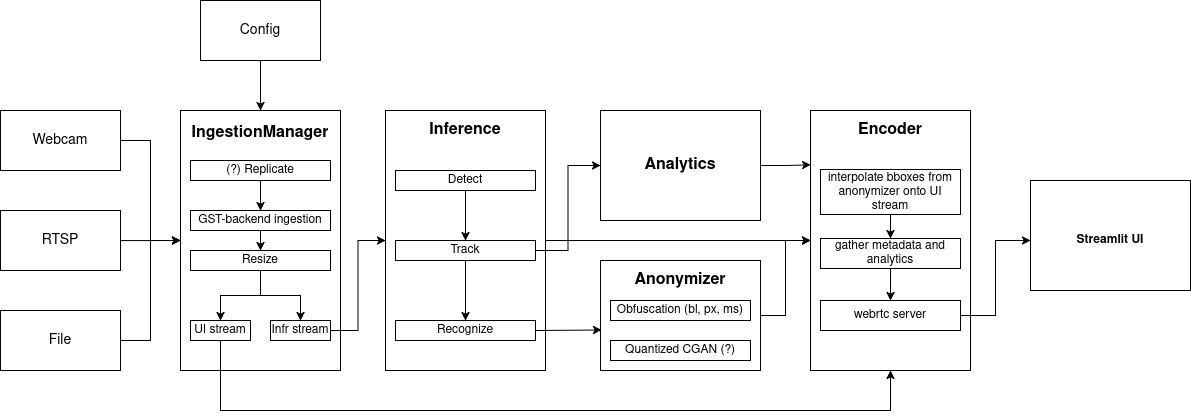

The diagram above was exported from draw.io. Its source (the exported page's mxGraphModel, read from the mxfile embedded in the PNG):
<mxGraphModel dx="1627" dy="1078" grid="1" gridSize="10" guides="1" tooltips="1" connect="1" arrows="1" fold="1" page="1" pageScale="1" pageWidth="850" pageHeight="1100" math="0" shadow="0">
  <root>
    <mxCell id="0" />
    <mxCell id="1" parent="0" />
    <mxCell id="DqObvaTbxTJ9CjU3L5xO-6" edge="1" parent="1" source="DqObvaTbxTJ9CjU3L5xO-2" style="edgeStyle=orthogonalEdgeStyle;rounded=0;orthogonalLoop=1;jettySize=auto;html=1;exitX=1;exitY=0.5;exitDx=0;exitDy=0;entryX=0;entryY=0.5;entryDx=0;entryDy=0;" target="DqObvaTbxTJ9CjU3L5xO-5">
      <mxGeometry relative="1" as="geometry" />
    </mxCell>
    <mxCell id="DqObvaTbxTJ9CjU3L5xO-2" parent="1" style="rounded=0;whiteSpace=wrap;html=1;fontSize=14;" value="Webcam" vertex="1">
      <mxGeometry height="60" width="120" x="40" y="480" as="geometry" />
    </mxCell>
    <mxCell id="DqObvaTbxTJ9CjU3L5xO-7" edge="1" parent="1" source="DqObvaTbxTJ9CjU3L5xO-3" style="edgeStyle=orthogonalEdgeStyle;rounded=0;orthogonalLoop=1;jettySize=auto;html=1;exitX=1;exitY=0.5;exitDx=0;exitDy=0;">
      <mxGeometry relative="1" as="geometry">
        <mxPoint x="220.0000000000001" y="609.8888888888889" as="targetPoint" />
      </mxGeometry>
    </mxCell>
    <mxCell id="DqObvaTbxTJ9CjU3L5xO-3" parent="1" style="rounded=0;whiteSpace=wrap;html=1;fontSize=14;" value="RTSP" vertex="1">
      <mxGeometry height="60" width="120" x="40" y="580" as="geometry" />
    </mxCell>
    <mxCell id="DqObvaTbxTJ9CjU3L5xO-8" edge="1" parent="1" source="DqObvaTbxTJ9CjU3L5xO-4" style="edgeStyle=orthogonalEdgeStyle;rounded=0;orthogonalLoop=1;jettySize=auto;html=1;exitX=1;exitY=0.5;exitDx=0;exitDy=0;">
      <mxGeometry relative="1" as="geometry">
        <Array as="points">
          <mxPoint x="190" y="710" />
          <mxPoint x="190" y="610" />
        </Array>
        <mxPoint x="220.0000000000001" y="610" as="targetPoint" />
      </mxGeometry>
    </mxCell>
    <mxCell id="DqObvaTbxTJ9CjU3L5xO-4" parent="1" style="rounded=0;whiteSpace=wrap;html=1;fontSize=14;" value="File" vertex="1">
      <mxGeometry height="60" width="120" x="40" y="680" as="geometry" />
    </mxCell>
    <mxCell id="DqObvaTbxTJ9CjU3L5xO-5" parent="1" style="rounded=0;whiteSpace=wrap;html=1;" value="" vertex="1">
      <mxGeometry height="260" width="160" x="220" y="480" as="geometry" />
    </mxCell>
    <mxCell id="DqObvaTbxTJ9CjU3L5xO-9" parent="1" style="text;html=1;whiteSpace=wrap;overflow=hidden;rounded=0;align=center;" value="&lt;h1 style=&quot;margin-top: 0px;&quot;&gt;&lt;font style=&quot;font-size: 16px;&quot;&gt;IngestionManager&lt;/font&gt;&lt;/h1&gt;&lt;p&gt;&lt;br&gt;&lt;/p&gt;" vertex="1">
      <mxGeometry height="40" width="160" x="220" y="480" as="geometry" />
    </mxCell>
    <mxCell id="DqObvaTbxTJ9CjU3L5xO-11" edge="1" parent="1" source="DqObvaTbxTJ9CjU3L5xO-10" style="edgeStyle=orthogonalEdgeStyle;rounded=0;orthogonalLoop=1;jettySize=auto;html=1;exitX=0.5;exitY=1;exitDx=0;exitDy=0;entryX=0.5;entryY=0;entryDx=0;entryDy=0;" target="DqObvaTbxTJ9CjU3L5xO-9">
      <mxGeometry relative="1" as="geometry" />
    </mxCell>
    <mxCell id="DqObvaTbxTJ9CjU3L5xO-10" parent="1" style="rounded=0;whiteSpace=wrap;html=1;" value="&lt;font style=&quot;font-size: 14px;&quot;&gt;Config&lt;/font&gt;" vertex="1">
      <mxGeometry height="60" width="120" x="240" y="370" as="geometry" />
    </mxCell>
    <mxCell id="DqObvaTbxTJ9CjU3L5xO-31" edge="1" parent="1" source="DqObvaTbxTJ9CjU3L5xO-12" style="edgeStyle=orthogonalEdgeStyle;rounded=0;orthogonalLoop=1;jettySize=auto;html=1;exitX=0.5;exitY=1;exitDx=0;exitDy=0;" target="DqObvaTbxTJ9CjU3L5xO-14">
      <mxGeometry relative="1" as="geometry" />
    </mxCell>
    <mxCell id="DqObvaTbxTJ9CjU3L5xO-12" parent="1" style="rounded=0;whiteSpace=wrap;html=1;flipV=0;flipH=1;" value="GST-backend ingestion" vertex="1">
      <mxGeometry height="20" width="140" x="230" y="580" as="geometry" />
    </mxCell>
    <mxCell id="DqObvaTbxTJ9CjU3L5xO-30" edge="1" parent="1" source="DqObvaTbxTJ9CjU3L5xO-13" style="edgeStyle=orthogonalEdgeStyle;rounded=0;orthogonalLoop=1;jettySize=auto;html=1;exitX=0.5;exitY=1;exitDx=0;exitDy=0;entryX=0.5;entryY=0;entryDx=0;entryDy=0;" target="DqObvaTbxTJ9CjU3L5xO-12">
      <mxGeometry relative="1" as="geometry" />
    </mxCell>
    <mxCell id="DqObvaTbxTJ9CjU3L5xO-13" parent="1" style="rounded=0;whiteSpace=wrap;html=1;flipV=0;flipH=1;" value="(?) Replicate" vertex="1">
      <mxGeometry height="20" width="140" x="230" y="530" as="geometry" />
    </mxCell>
    <mxCell id="DqObvaTbxTJ9CjU3L5xO-44" edge="1" parent="1" source="DqObvaTbxTJ9CjU3L5xO-14" style="edgeStyle=orthogonalEdgeStyle;rounded=0;orthogonalLoop=1;jettySize=auto;html=1;exitX=0.5;exitY=1;exitDx=0;exitDy=0;entryX=0.5;entryY=0;entryDx=0;entryDy=0;" target="DqObvaTbxTJ9CjU3L5xO-41">
      <mxGeometry relative="1" as="geometry" />
    </mxCell>
    <mxCell id="DqObvaTbxTJ9CjU3L5xO-45" edge="1" parent="1" source="DqObvaTbxTJ9CjU3L5xO-14" style="edgeStyle=orthogonalEdgeStyle;rounded=0;orthogonalLoop=1;jettySize=auto;html=1;exitX=0.5;exitY=1;exitDx=0;exitDy=0;entryX=0.5;entryY=0;entryDx=0;entryDy=0;" target="DqObvaTbxTJ9CjU3L5xO-43">
      <mxGeometry relative="1" as="geometry" />
    </mxCell>
    <mxCell id="DqObvaTbxTJ9CjU3L5xO-14" parent="1" style="rounded=0;whiteSpace=wrap;html=1;flipV=0;flipH=1;" value="Resize" vertex="1">
      <mxGeometry height="20" width="140" x="230" y="620" as="geometry" />
    </mxCell>
    <mxCell id="DqObvaTbxTJ9CjU3L5xO-49" edge="1" parent="1" source="DqObvaTbxTJ9CjU3L5xO-16" style="edgeStyle=orthogonalEdgeStyle;rounded=0;orthogonalLoop=1;jettySize=auto;html=1;entryX=0;entryY=0.5;entryDx=0;entryDy=0;" target="DqObvaTbxTJ9CjU3L5xO-37">
      <mxGeometry relative="1" as="geometry" />
    </mxCell>
    <mxCell id="DqObvaTbxTJ9CjU3L5xO-16" parent="1" style="rounded=0;whiteSpace=wrap;html=1;" value="" vertex="1">
      <mxGeometry height="260" width="160" x="425" y="480" as="geometry" />
    </mxCell>
    <mxCell id="DqObvaTbxTJ9CjU3L5xO-18" parent="1" style="text;html=1;whiteSpace=wrap;overflow=hidden;rounded=0;align=center;labelBackgroundColor=none;verticalAlign=middle;" value="&lt;font style=&quot;font-size: 16px;&quot;&gt;&lt;b&gt;Inference&lt;/b&gt;&lt;/font&gt;" vertex="1">
      <mxGeometry height="40" width="160" x="425" y="480" as="geometry" />
    </mxCell>
    <mxCell id="DqObvaTbxTJ9CjU3L5xO-35" edge="1" parent="1" source="DqObvaTbxTJ9CjU3L5xO-19" style="edgeStyle=orthogonalEdgeStyle;rounded=0;orthogonalLoop=1;jettySize=auto;html=1;entryX=0.5;entryY=0;entryDx=0;entryDy=0;" target="DqObvaTbxTJ9CjU3L5xO-20">
      <mxGeometry relative="1" as="geometry" />
    </mxCell>
    <mxCell id="DqObvaTbxTJ9CjU3L5xO-19" parent="1" style="rounded=0;whiteSpace=wrap;html=1;flipV=0;flipH=1;" value="Detect" vertex="1">
      <mxGeometry height="20" width="140" x="435" y="540" as="geometry" />
    </mxCell>
    <mxCell id="DqObvaTbxTJ9CjU3L5xO-36" edge="1" parent="1" source="DqObvaTbxTJ9CjU3L5xO-20" style="edgeStyle=orthogonalEdgeStyle;rounded=0;orthogonalLoop=1;jettySize=auto;html=1;exitX=0.5;exitY=1;exitDx=0;exitDy=0;entryX=0.5;entryY=0;entryDx=0;entryDy=0;" target="DqObvaTbxTJ9CjU3L5xO-21">
      <mxGeometry relative="1" as="geometry" />
    </mxCell>
    <mxCell id="DqObvaTbxTJ9CjU3L5xO-48" edge="1" parent="1" source="DqObvaTbxTJ9CjU3L5xO-20" style="edgeStyle=orthogonalEdgeStyle;rounded=0;orthogonalLoop=1;jettySize=auto;html=1;entryX=0;entryY=0.5;entryDx=0;entryDy=0;" target="DqObvaTbxTJ9CjU3L5xO-24">
      <mxGeometry relative="1" as="geometry" />
    </mxCell>
    <mxCell id="DqObvaTbxTJ9CjU3L5xO-20" parent="1" style="rounded=0;whiteSpace=wrap;html=1;flipV=0;flipH=1;" value="Track" vertex="1">
      <mxGeometry height="20" width="140" x="435" y="610" as="geometry" />
    </mxCell>
    <mxCell id="DqObvaTbxTJ9CjU3L5xO-47" edge="1" parent="1" source="DqObvaTbxTJ9CjU3L5xO-21" style="edgeStyle=orthogonalEdgeStyle;rounded=0;orthogonalLoop=1;jettySize=auto;html=1;exitX=0;exitY=0.5;exitDx=0;exitDy=0;entryX=0.007;entryY=0.632;entryDx=0;entryDy=0;entryPerimeter=0;" target="DqObvaTbxTJ9CjU3L5xO-25">
      <mxGeometry relative="1" as="geometry">
        <Array as="points">
          <mxPoint x="641" y="700" />
        </Array>
      </mxGeometry>
    </mxCell>
    <mxCell id="DqObvaTbxTJ9CjU3L5xO-21" parent="1" style="rounded=0;whiteSpace=wrap;html=1;flipV=0;flipH=1;" value="Recognize" vertex="1">
      <mxGeometry height="20" width="140" x="435" y="690" as="geometry" />
    </mxCell>
    <mxCell id="DqObvaTbxTJ9CjU3L5xO-22" parent="1" style="rounded=0;whiteSpace=wrap;html=1;" value="" vertex="1">
      <mxGeometry height="110" width="160" x="640" y="480" as="geometry" />
    </mxCell>
    <mxCell id="DqObvaTbxTJ9CjU3L5xO-24" parent="1" style="text;html=1;whiteSpace=wrap;overflow=hidden;rounded=0;align=center;labelBackgroundColor=none;verticalAlign=middle;" value="&lt;font style=&quot;font-size: 16px;&quot;&gt;&lt;b&gt;Analytics&lt;/b&gt;&lt;/font&gt;" vertex="1">
      <mxGeometry height="40" width="160" x="640" y="515" as="geometry" />
    </mxCell>
    <mxCell id="DqObvaTbxTJ9CjU3L5xO-53" edge="1" parent="1" source="DqObvaTbxTJ9CjU3L5xO-25" style="edgeStyle=orthogonalEdgeStyle;rounded=0;orthogonalLoop=1;jettySize=auto;html=1;exitX=1;exitY=0.5;exitDx=0;exitDy=0;entryX=0;entryY=0.5;entryDx=0;entryDy=0;" target="DqObvaTbxTJ9CjU3L5xO-37">
      <mxGeometry relative="1" as="geometry" />
    </mxCell>
    <mxCell id="DqObvaTbxTJ9CjU3L5xO-25" parent="1" style="rounded=0;whiteSpace=wrap;html=1;" value="" vertex="1">
      <mxGeometry height="110" width="160" x="640" y="630" as="geometry" />
    </mxCell>
    <mxCell id="DqObvaTbxTJ9CjU3L5xO-27" parent="1" style="text;html=1;whiteSpace=wrap;overflow=hidden;rounded=0;align=center;labelBackgroundColor=none;verticalAlign=middle;" value="&lt;font style=&quot;font-size: 16px;&quot;&gt;&lt;b&gt;Anonymizer&lt;/b&gt;&lt;/font&gt;" vertex="1">
      <mxGeometry height="40" width="160" x="640" y="630" as="geometry" />
    </mxCell>
    <mxCell id="DqObvaTbxTJ9CjU3L5xO-28" parent="1" style="rounded=0;whiteSpace=wrap;html=1;flipV=0;flipH=1;verticalAlign=middle;" value="Obfuscation (bl, px, ms)" vertex="1">
      <mxGeometry height="20" width="140" x="650" y="670" as="geometry" />
    </mxCell>
    <mxCell id="DqObvaTbxTJ9CjU3L5xO-29" parent="1" style="rounded=0;whiteSpace=wrap;html=1;flipV=0;flipH=1;verticalAlign=middle;" value="Quantized CGAN (?)" vertex="1">
      <mxGeometry height="20" width="140" x="650" y="710" as="geometry" />
    </mxCell>
    <mxCell id="DqObvaTbxTJ9CjU3L5xO-37" parent="1" style="rounded=0;whiteSpace=wrap;html=1;" value="" vertex="1">
      <mxGeometry height="260" width="160" x="850" y="480" as="geometry" />
    </mxCell>
    <mxCell id="DqObvaTbxTJ9CjU3L5xO-50" edge="1" parent="1" source="DqObvaTbxTJ9CjU3L5xO-41" style="edgeStyle=orthogonalEdgeStyle;rounded=0;orthogonalLoop=1;jettySize=auto;html=1;exitX=0.5;exitY=1;exitDx=0;exitDy=0;entryX=0.5;entryY=1;entryDx=0;entryDy=0;" target="DqObvaTbxTJ9CjU3L5xO-37">
      <mxGeometry relative="1" as="geometry">
        <Array as="points">
          <mxPoint x="260" y="780" />
          <mxPoint x="930" y="780" />
        </Array>
        <mxPoint x="870" y="810" as="targetPoint" />
      </mxGeometry>
    </mxCell>
    <mxCell id="DqObvaTbxTJ9CjU3L5xO-41" parent="1" style="rounded=0;whiteSpace=wrap;html=1;flipV=0;flipH=1;" value="UI stream" vertex="1">
      <mxGeometry height="20" width="60" x="230" y="690" as="geometry" />
    </mxCell>
    <mxCell id="DqObvaTbxTJ9CjU3L5xO-46" edge="1" parent="1" source="DqObvaTbxTJ9CjU3L5xO-43" style="edgeStyle=orthogonalEdgeStyle;rounded=0;orthogonalLoop=1;jettySize=auto;html=1;exitX=0;exitY=0.5;exitDx=0;exitDy=0;entryX=0;entryY=0.5;entryDx=0;entryDy=0;" target="DqObvaTbxTJ9CjU3L5xO-16">
      <mxGeometry relative="1" as="geometry" />
    </mxCell>
    <mxCell id="DqObvaTbxTJ9CjU3L5xO-43" parent="1" style="rounded=0;whiteSpace=wrap;html=1;flipV=0;flipH=1;" value="Infr stream" vertex="1">
      <mxGeometry height="20" width="60" x="310" y="690" as="geometry" />
    </mxCell>
    <mxCell id="DqObvaTbxTJ9CjU3L5xO-51" edge="1" parent="1" source="DqObvaTbxTJ9CjU3L5xO-22" style="edgeStyle=orthogonalEdgeStyle;rounded=0;orthogonalLoop=1;jettySize=auto;html=1;entryX=0.002;entryY=0.209;entryDx=0;entryDy=0;entryPerimeter=0;" target="DqObvaTbxTJ9CjU3L5xO-37">
      <mxGeometry relative="1" as="geometry" />
    </mxCell>
    <mxCell id="DqObvaTbxTJ9CjU3L5xO-52" parent="1" style="text;html=1;whiteSpace=wrap;overflow=hidden;rounded=0;align=center;labelBackgroundColor=none;verticalAlign=middle;flipV=1;flipH=1;" value="&lt;font style=&quot;font-size: 16px;&quot;&gt;&lt;b&gt;Encoder&lt;/b&gt;&lt;/font&gt;" vertex="1">
      <mxGeometry height="40" width="160" x="850" y="480" as="geometry" />
    </mxCell>
    <mxCell id="DqObvaTbxTJ9CjU3L5xO-57" edge="1" parent="1" source="DqObvaTbxTJ9CjU3L5xO-54" style="edgeStyle=orthogonalEdgeStyle;rounded=0;orthogonalLoop=1;jettySize=auto;html=1;entryX=0.5;entryY=1;entryDx=0;entryDy=0;" target="DqObvaTbxTJ9CjU3L5xO-55">
      <mxGeometry relative="1" as="geometry" />
    </mxCell>
    <mxCell id="DqObvaTbxTJ9CjU3L5xO-54" parent="1" style="rounded=0;whiteSpace=wrap;html=1;flipV=1;flipH=1;" value="interpolate bboxes from anonymizer onto UI stream" vertex="1">
      <mxGeometry height="45" width="140" x="860" y="539" as="geometry" />
    </mxCell>
    <mxCell id="DqObvaTbxTJ9CjU3L5xO-58" edge="1" parent="1" source="DqObvaTbxTJ9CjU3L5xO-55" style="edgeStyle=orthogonalEdgeStyle;rounded=0;orthogonalLoop=1;jettySize=auto;html=1;entryX=0.5;entryY=1;entryDx=0;entryDy=0;" target="DqObvaTbxTJ9CjU3L5xO-56">
      <mxGeometry relative="1" as="geometry" />
    </mxCell>
    <mxCell id="DqObvaTbxTJ9CjU3L5xO-55" parent="1" style="rounded=0;whiteSpace=wrap;html=1;flipV=1;flipH=1;" value="gather metadata and analytics" vertex="1">
      <mxGeometry height="30" width="140" x="860" y="608" as="geometry" />
    </mxCell>
    <mxCell id="UNraFuAx73ExEuXWhduB-1" edge="1" parent="1" source="DqObvaTbxTJ9CjU3L5xO-56" style="edgeStyle=orthogonalEdgeStyle;rounded=0;orthogonalLoop=1;jettySize=auto;html=1;exitX=0;exitY=0.5;exitDx=0;exitDy=0;entryX=1;entryY=0.5;entryDx=0;entryDy=0;" target="DqObvaTbxTJ9CjU3L5xO-60">
      <mxGeometry relative="1" as="geometry" />
    </mxCell>
    <mxCell id="DqObvaTbxTJ9CjU3L5xO-56" parent="1" style="rounded=0;whiteSpace=wrap;html=1;flipV=1;flipH=1;" value="webrtc server" vertex="1">
      <mxGeometry height="30" width="140" x="860" y="670" as="geometry" />
    </mxCell>
    <mxCell id="DqObvaTbxTJ9CjU3L5xO-59" parent="1" style="rounded=0;whiteSpace=wrap;html=1;" value="" vertex="1">
      <mxGeometry height="110" width="160" x="1070" y="550" as="geometry" />
    </mxCell>
    <mxCell id="DqObvaTbxTJ9CjU3L5xO-60" parent="1" style="text;html=1;whiteSpace=wrap;overflow=hidden;rounded=0;align=center;labelBackgroundColor=none;verticalAlign=middle;flipV=1;flipH=1;" value="&lt;b&gt;Streamlit UI&lt;/b&gt;" vertex="1">
      <mxGeometry height="40" width="160" x="1070" y="590" as="geometry" />
    </mxCell>
  </root>
</mxGraphModel>